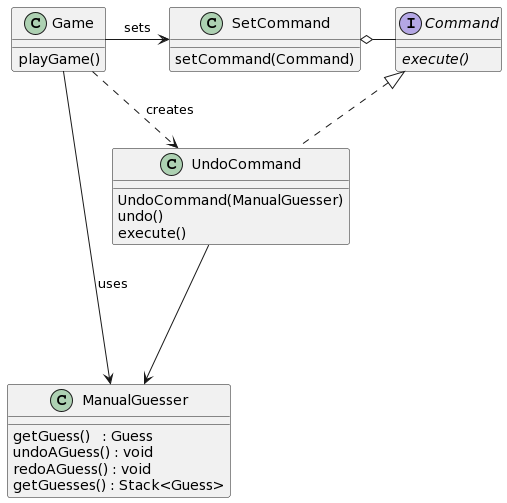

The diagram above was rendered by PlantUML. Its source (embedded in the PNG):
@startuml
interface Command {
  {abstract}execute()
}

Class UndoCommand {
  UndoCommand(ManualGuesser)
  undo()
  execute()
}

Class Game {
  playGame()
}

Class SetCommand {
  setCommand(Command)
}

Class ManualGuesser {
  getGuess()   : Guess
  undoAGuess() : void
  redoAGuess() : void
  getGuesses() : Stack<Guess>
}

Game -> ManualGuesser : uses
Game -> SetCommand : sets
Game .> UndoCommand : creates
Command <|.. UndoCommand
SetCommand o- Command
UndoCommand ---> ManualGuesser
@enduml